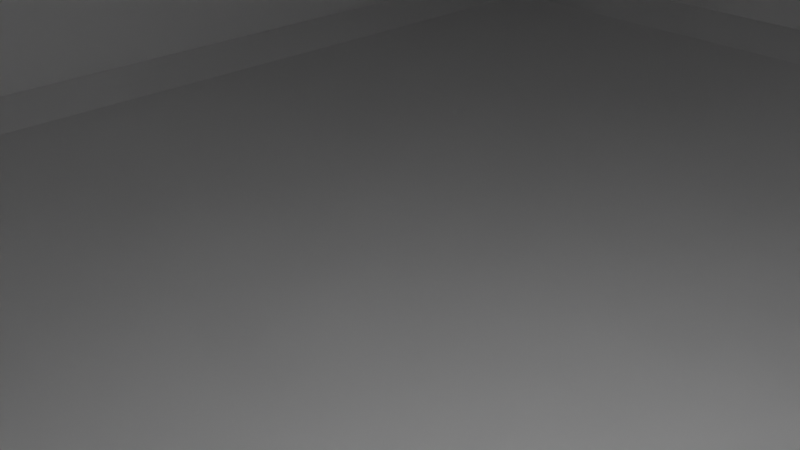 # Source: runestone.blend  (saved by Blender 4.1.24; exported with 4.5.12 LTS)
import bpy
from mathutils import Matrix  # noqa: F401  (used for matrix-valued properties, if any)

bpy.ops.wm.read_factory_settings(use_empty=True)
scene = bpy.context.scene
scene.name = 'Scene'

# ---- collections
col_collection = bpy.data.collections.new('Collection'); scene.collection.children.link(col_collection)

# ---- materials (node trees are filled in below, after node groups)
mat_material = bpy.data.materials.new('Material')
mat_material.alpha_threshold = 0.0
mat_material.use_transparent_shadow = False
mat_material.roughness = 0.5
mat_material.line_color = (0.0, 0.0, 0.0, 1.0)

# ---- material node trees
mat_material.use_nodes = True; mat_material.node_tree.nodes.clear()
_N = mat_material.node_tree.nodes; _L = mat_material.node_tree.links
n0 = _N.new('ShaderNodeOutputMaterial'); n0.name = 'Material Output'; n0.location = (300, 300)
n1 = _N.new('ShaderNodeBsdfPrincipled'); n1.name = 'Principled BSDF'; n1.location = (10, 300)
n1.inputs[3].default_value = 1.45
_L.new(n1.outputs[0], n0.inputs[0])
n0.is_active_output = True

# ---- world
world_world = bpy.data.worlds.new('World'); scene.world = world_world
world_world.use_nodes = True; world_world.node_tree.nodes.clear()
_N = world_world.node_tree.nodes; _L = world_world.node_tree.links
n0 = _N.new('ShaderNodeOutputWorld'); n0.name = 'World Output'; n0.location = (300, 300)
n1 = _N.new('ShaderNodeBackground'); n1.name = 'Background'; n1.location = (10, 300)
n1.inputs[0].default_value = (0.05088, 0.05088, 0.05088, 1.0)
_L.new(n1.outputs[0], n0.inputs[0])
n0.is_active_output = True
world_world.color = (0.05088, 0.05088, 0.05088)
world_world.use_sun_shadow = False
world_world.sun_shadow_jitter_overblur = 0.0

# ---- cameras
cam_camera = bpy.data.cameras.new('Camera')
cam_camera.clip_end = 100.0
cam_camera.ortho_scale = 7.314

# ---- lights
light_light = bpy.data.lights.new('Light', 'POINT')
light_light.transmission_factor = 0.0
light_light.energy = 1000.0
light_light.shadow_soft_size = 0.1
light_light.shadow_maximum_resolution = 0.006
light_light.use_absolute_resolution = True

# ---- meshes
me_cube = bpy.data.meshes.new('Cube')
me_cube.from_pydata([(1.0, 1.0, 1.0), (1.0, 1.0, -1.0), (1.0, -1.0, 1.0), (1.0, -1.0, -1.0), (-1.0, 1.0, 1.0), (-1.0, 1.0, -1.0), (-1.0, -1.0, 1.0), (-1.0, -1.0, -1.0)], [], [(0, 4, 6, 2), (3, 2, 6, 7), (7, 6, 4, 5), (5, 1, 3, 7), (1, 0, 2, 3), (5, 4, 0, 1)])
_uv = me_cube.uv_layers.new(name='UVMap')
_uv.uv.foreach_set('vector', [0.625, 0.5, 0.875, 0.5, 0.875, 0.75, 0.625, 0.75, 0.375, 0.75, 0.625, 0.75, 0.625, 1.0, 0.375, 1.0, 0.375, 0.0, 0.625, 0.0, 0.625, 0.25, 0.375, 0.25, 0.125, 0.5, 0.375, 0.5, 0.375, 0.75, 0.125, 0.75, 0.375, 0.5, 0.625, 0.5, 0.625, 0.75, 0.375, 0.75, 0.375, 0.25, 0.625, 0.25, 0.625, 0.5, 0.375, 0.5])
me_cube.materials.append(mat_material)
me_cube.use_mirror_vertex_groups = False
me_cube.update()

# ---- objects
ob_cube = bpy.data.objects.new('Cube', me_cube)
ob_light = bpy.data.objects.new('Light', light_light)
ob_camera = bpy.data.objects.new('Camera', cam_camera)

# ---- transforms, parenting, visibility, modifiers, constraints
ob_cube.location = (0.0, 0.0, 0.0)
ob_cube.scale = (24.0, 30.0, 7.0)
ob_cube.lock_rotations_4d = False
ob_cube.empty_display_type = 'ARROWS'
ob_cube.lineart.crease_threshold = 0.0
_m = ob_cube.modifiers.new('Bevel', 'BEVEL')
_m.angle_limit = 0.7854
_m.offset_type = 'WIDTH'
ob_light.location = (4.076, 1.005, 5.904)
ob_light.rotation_euler = (0.6503, 0.05522, 1.866)
ob_light.lock_rotations_4d = False
ob_light.empty_display_type = 'ARROWS'
ob_light.color = (0.0, 0.0, 0.0, 0.0)
ob_light.lineart.crease_threshold = 0.0
ob_camera.location = (7.359, -6.926, 4.958)
ob_camera.rotation_euler = (1.109, 0.0, 0.8149)
ob_camera.lock_rotations_4d = False
ob_camera.empty_display_type = 'ARROWS'
ob_camera.color = (0.0, 0.0, 0.0, 0.0)
ob_camera.display_type = 'WIRE'
ob_camera.lineart.crease_threshold = 0.0

# ---- collection membership
col_collection.objects.link(ob_cube)
col_collection.objects.link(ob_light)
col_collection.objects.link(ob_camera)

# ---- scene / render settings (as saved in the file)
scene.camera = ob_camera
scene.frame_start = 1; scene.frame_end = 250; scene.frame_set(1)
scene.render.engine = 'BLENDER_EEVEE_NEXT'
scene.cycles.sampling_pattern = 'TABULATED_SOBOL'
scene.eevee.ray_tracing_options.trace_max_roughness = 0.0
bpy.context.view_layer.update()
